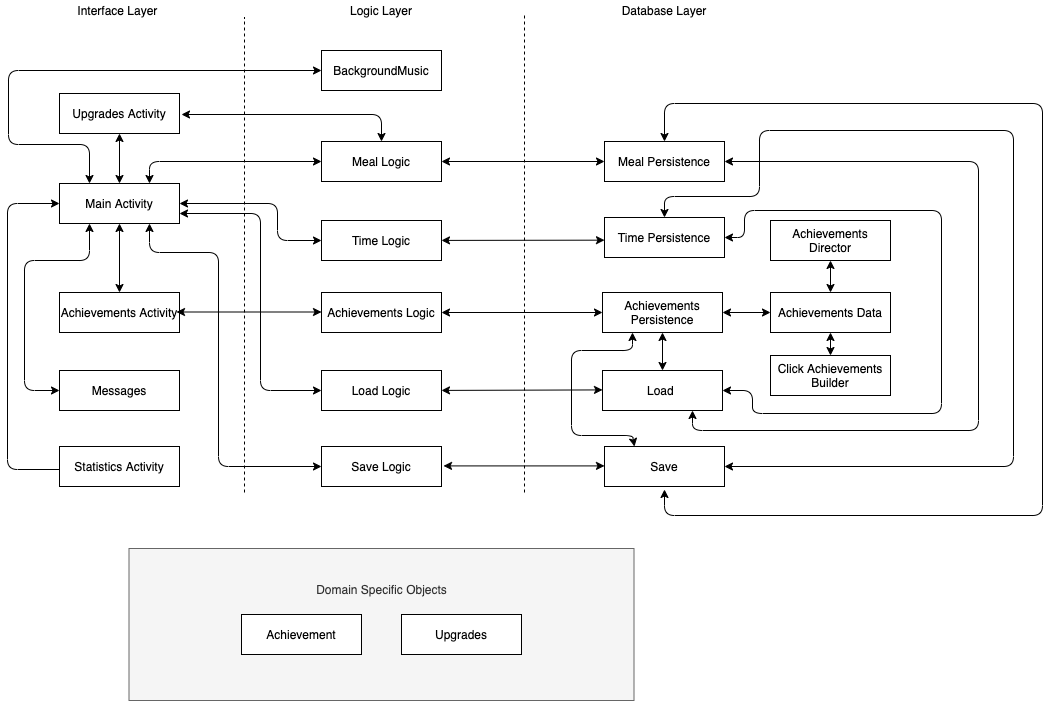

The diagram above was exported from draw.io. Its source (the exported page's mxGraphModel, read from the mxfile embedded in the PNG):
<mxGraphModel dx="1678" dy="942" grid="0" gridSize="10" guides="1" tooltips="1" connect="1" arrows="1" fold="1" page="1" pageScale="1" pageWidth="850" pageHeight="1100" background="#ffffff" math="0" shadow="0">
  <root>
    <mxCell id="0" />
    <mxCell id="1" parent="0" />
    <mxCell id="8PoII8MnSj257zplu-aF-1" value="" style="endArrow=none;dashed=1;html=1;" parent="1" edge="1">
      <mxGeometry width="50" height="50" relative="1" as="geometry">
        <mxPoint x="280" y="636" as="sourcePoint" />
        <mxPoint x="280" y="161" as="targetPoint" />
      </mxGeometry>
    </mxCell>
    <mxCell id="8PoII8MnSj257zplu-aF-2" value="" style="endArrow=none;dashed=1;html=1;" parent="1" edge="1">
      <mxGeometry width="50" height="50" relative="1" as="geometry">
        <mxPoint x="560" y="636" as="sourcePoint" />
        <mxPoint x="560" y="158" as="targetPoint" />
      </mxGeometry>
    </mxCell>
    <mxCell id="8PoII8MnSj257zplu-aF-5" value="Interface Layer&amp;nbsp;" style="text;html=1;strokeColor=none;fillColor=none;align=center;verticalAlign=middle;whiteSpace=wrap;rounded=0;" parent="1" vertex="1">
      <mxGeometry x="105" y="144" width="100" height="20" as="geometry" />
    </mxCell>
    <mxCell id="8PoII8MnSj257zplu-aF-6" value="Logic Layer" style="text;html=1;strokeColor=none;fillColor=none;align=center;verticalAlign=middle;whiteSpace=wrap;rounded=0;" parent="1" vertex="1">
      <mxGeometry x="372" y="144" width="90" height="20" as="geometry" />
    </mxCell>
    <mxCell id="8PoII8MnSj257zplu-aF-7" value="Database Layer" style="text;html=1;strokeColor=none;fillColor=none;align=center;verticalAlign=middle;whiteSpace=wrap;rounded=0;" parent="1" vertex="1">
      <mxGeometry x="650" y="144" width="100" height="20" as="geometry" />
    </mxCell>
    <mxCell id="8PoII8MnSj257zplu-aF-8" value="Main Activity" style="rounded=0;whiteSpace=wrap;html=1;" parent="1" vertex="1">
      <mxGeometry x="95" y="327" width="120" height="40" as="geometry" />
    </mxCell>
    <mxCell id="8PoII8MnSj257zplu-aF-9" value="Meal Persistence" style="rounded=0;whiteSpace=wrap;html=1;" parent="1" vertex="1">
      <mxGeometry x="640" y="285" width="120" height="40" as="geometry" />
    </mxCell>
    <mxCell id="8PoII8MnSj257zplu-aF-10" value="Statistics Activity" style="rounded=0;whiteSpace=wrap;html=1;" parent="1" vertex="1">
      <mxGeometry x="95" y="590" width="120" height="40" as="geometry" />
    </mxCell>
    <mxCell id="8PoII8MnSj257zplu-aF-12" value="Meal Logic" style="rounded=0;whiteSpace=wrap;html=1;" parent="1" vertex="1">
      <mxGeometry x="357" y="285" width="120" height="40" as="geometry" />
    </mxCell>
    <mxCell id="8PoII8MnSj257zplu-aF-14" value="Time Logic" style="rounded=0;whiteSpace=wrap;html=1;" parent="1" vertex="1">
      <mxGeometry x="357" y="364" width="120" height="40" as="geometry" />
    </mxCell>
    <mxCell id="bxbH7onyX8ue3WwYuVa5-5" value="Time Persistence" style="rounded=0;whiteSpace=wrap;html=1;" parent="1" vertex="1">
      <mxGeometry x="640" y="361" width="120" height="40" as="geometry" />
    </mxCell>
    <mxCell id="bxbH7onyX8ue3WwYuVa5-6" value="" style="endArrow=classic;startArrow=classic;html=1;entryX=0;entryY=0.5;entryDx=0;entryDy=0;exitX=1;exitY=0.5;exitDx=0;exitDy=0;" parent="1" source="8PoII8MnSj257zplu-aF-12" target="8PoII8MnSj257zplu-aF-9" edge="1">
      <mxGeometry width="50" height="50" relative="1" as="geometry">
        <mxPoint x="230" y="540" as="sourcePoint" />
        <mxPoint x="280" y="490" as="targetPoint" />
      </mxGeometry>
    </mxCell>
    <mxCell id="bxbH7onyX8ue3WwYuVa5-9" value="" style="endArrow=classic;startArrow=classic;html=1;entryX=0;entryY=0.5;entryDx=0;entryDy=0;" parent="1" source="8PoII8MnSj257zplu-aF-14" edge="1">
      <mxGeometry width="50" height="50" relative="1" as="geometry">
        <mxPoint x="482" y="384" as="sourcePoint" />
        <mxPoint x="640" y="383.65999999999997" as="targetPoint" />
      </mxGeometry>
    </mxCell>
    <mxCell id="bxbH7onyX8ue3WwYuVa5-10" value="" style="endArrow=classic;startArrow=classic;html=1;entryX=0;entryY=0.5;entryDx=0;entryDy=0;exitX=0.75;exitY=0;exitDx=0;exitDy=0;" parent="1" source="8PoII8MnSj257zplu-aF-8" target="8PoII8MnSj257zplu-aF-12" edge="1">
      <mxGeometry width="50" height="50" relative="1" as="geometry">
        <mxPoint x="210" y="312" as="sourcePoint" />
        <mxPoint x="330" y="390" as="targetPoint" />
        <Array as="points">
          <mxPoint x="185" y="305" />
        </Array>
      </mxGeometry>
    </mxCell>
    <mxCell id="bxbH7onyX8ue3WwYuVa5-17" value="" style="endArrow=classic;startArrow=classic;html=1;entryX=0;entryY=0.5;entryDx=0;entryDy=0;exitX=1;exitY=0.5;exitDx=0;exitDy=0;" parent="1" source="8PoII8MnSj257zplu-aF-8" target="8PoII8MnSj257zplu-aF-14" edge="1">
      <mxGeometry width="50" height="50" relative="1" as="geometry">
        <mxPoint x="260" y="480" as="sourcePoint" />
        <mxPoint x="310" y="430" as="targetPoint" />
        <Array as="points">
          <mxPoint x="313" y="347" />
          <mxPoint x="313" y="384" />
        </Array>
      </mxGeometry>
    </mxCell>
    <mxCell id="bxbH7onyX8ue3WwYuVa5-19" value="" style="endArrow=classic;html=1;entryX=0;entryY=0.5;entryDx=0;entryDy=0;" parent="1" edge="1" target="8PoII8MnSj257zplu-aF-8">
      <mxGeometry width="50" height="50" relative="1" as="geometry">
        <mxPoint x="95" y="613" as="sourcePoint" />
        <mxPoint x="95" y="332" as="targetPoint" />
        <Array as="points">
          <mxPoint x="43" y="613" />
          <mxPoint x="43" y="347" />
        </Array>
      </mxGeometry>
    </mxCell>
    <mxCell id="BSvS0D4GkOKzHCfSd6-G-1" value="Upgrades Activity" style="rounded=0;whiteSpace=wrap;html=1;" parent="1" vertex="1">
      <mxGeometry x="95" y="237" width="120" height="40" as="geometry" />
    </mxCell>
    <mxCell id="BSvS0D4GkOKzHCfSd6-G-2" value="Achievements Activity" style="rounded=0;whiteSpace=wrap;html=1;" parent="1" vertex="1">
      <mxGeometry x="95" y="436" width="120" height="40" as="geometry" />
    </mxCell>
    <mxCell id="BSvS0D4GkOKzHCfSd6-G-3" value="Achievements Logic" style="rounded=0;whiteSpace=wrap;html=1;" parent="1" vertex="1">
      <mxGeometry x="357" y="436" width="120" height="40" as="geometry" />
    </mxCell>
    <mxCell id="BSvS0D4GkOKzHCfSd6-G-5" value="Achievements Persistence" style="rounded=0;whiteSpace=wrap;html=1;" parent="1" vertex="1">
      <mxGeometry x="638" y="436" width="120" height="40" as="geometry" />
    </mxCell>
    <mxCell id="BSvS0D4GkOKzHCfSd6-G-6" value="" style="endArrow=classic;startArrow=classic;html=1;entryX=0;entryY=0.5;entryDx=0;entryDy=0;" parent="1" target="BSvS0D4GkOKzHCfSd6-G-5" edge="1">
      <mxGeometry width="50" height="50" relative="1" as="geometry">
        <mxPoint x="477" y="456" as="sourcePoint" />
        <mxPoint x="640" y="459.4999999999999" as="targetPoint" />
      </mxGeometry>
    </mxCell>
    <mxCell id="BSvS0D4GkOKzHCfSd6-G-7" value="" style="endArrow=classic;startArrow=classic;html=1;entryX=0.5;entryY=1;entryDx=0;entryDy=0;exitX=0.5;exitY=0;exitDx=0;exitDy=0;" parent="1" source="8PoII8MnSj257zplu-aF-8" target="BSvS0D4GkOKzHCfSd6-G-1" edge="1">
      <mxGeometry width="50" height="50" relative="1" as="geometry">
        <mxPoint x="359" y="496" as="sourcePoint" />
        <mxPoint x="409" y="446" as="targetPoint" />
      </mxGeometry>
    </mxCell>
    <mxCell id="BSvS0D4GkOKzHCfSd6-G-8" value="" style="endArrow=classic;startArrow=classic;html=1;entryX=0.5;entryY=1;entryDx=0;entryDy=0;exitX=0.5;exitY=0;exitDx=0;exitDy=0;" parent="1" source="BSvS0D4GkOKzHCfSd6-G-2" target="8PoII8MnSj257zplu-aF-8" edge="1">
      <mxGeometry width="50" height="50" relative="1" as="geometry">
        <mxPoint x="130" y="417" as="sourcePoint" />
        <mxPoint x="130" y="367" as="targetPoint" />
      </mxGeometry>
    </mxCell>
    <mxCell id="BSvS0D4GkOKzHCfSd6-G-9" value="" style="endArrow=classic;startArrow=classic;html=1;" parent="1" edge="1">
      <mxGeometry width="50" height="50" relative="1" as="geometry">
        <mxPoint x="212" y="455.5" as="sourcePoint" />
        <mxPoint x="357" y="455.5" as="targetPoint" />
      </mxGeometry>
    </mxCell>
    <mxCell id="BSvS0D4GkOKzHCfSd6-G-10" value="Domain Specific Objects&lt;br&gt;&lt;br&gt;&lt;br&gt;&lt;br&gt;&lt;br&gt;&lt;br&gt;" style="rounded=0;whiteSpace=wrap;html=1;fillColor=#f5f5f5;strokeColor=#666666;fontColor=#333333;" parent="1" vertex="1">
      <mxGeometry x="164.5" y="692" width="505" height="152" as="geometry" />
    </mxCell>
    <mxCell id="BSvS0D4GkOKzHCfSd6-G-12" value="Achievement" style="rounded=0;whiteSpace=wrap;html=1;" parent="1" vertex="1">
      <mxGeometry x="277" y="758" width="120" height="40" as="geometry" />
    </mxCell>
    <mxCell id="BSvS0D4GkOKzHCfSd6-G-13" value="Upgrades" style="rounded=0;whiteSpace=wrap;html=1;" parent="1" vertex="1">
      <mxGeometry x="437" y="758" width="120" height="40" as="geometry" />
    </mxCell>
    <mxCell id="BSvS0D4GkOKzHCfSd6-G-14" value="" style="endArrow=classic;startArrow=classic;html=1;entryX=0.5;entryY=0;entryDx=0;entryDy=0;" parent="1" target="8PoII8MnSj257zplu-aF-12" edge="1">
      <mxGeometry width="50" height="50" relative="1" as="geometry">
        <mxPoint x="217" y="258" as="sourcePoint" />
        <mxPoint x="409" y="432" as="targetPoint" />
        <Array as="points">
          <mxPoint x="417" y="258" />
        </Array>
      </mxGeometry>
    </mxCell>
    <mxCell id="x-eo_T731rqHaGaGK9TY-1" value="Save" style="rounded=0;whiteSpace=wrap;html=1;" parent="1" vertex="1">
      <mxGeometry x="640" y="590" width="120" height="40" as="geometry" />
    </mxCell>
    <mxCell id="x-eo_T731rqHaGaGK9TY-2" value="Load&amp;nbsp;" style="rounded=0;whiteSpace=wrap;html=1;" parent="1" vertex="1">
      <mxGeometry x="638" y="514" width="120" height="40" as="geometry" />
    </mxCell>
    <mxCell id="x-eo_T731rqHaGaGK9TY-3" value="Load Logic" style="rounded=0;whiteSpace=wrap;html=1;" parent="1" vertex="1">
      <mxGeometry x="357" y="514" width="120" height="40" as="geometry" />
    </mxCell>
    <mxCell id="x-eo_T731rqHaGaGK9TY-4" value="Save Logic" style="rounded=0;whiteSpace=wrap;html=1;" parent="1" vertex="1">
      <mxGeometry x="357" y="590" width="120" height="40" as="geometry" />
    </mxCell>
    <mxCell id="x-eo_T731rqHaGaGK9TY-5" value="BackgroundMusic" style="rounded=0;whiteSpace=wrap;html=1;" parent="1" vertex="1">
      <mxGeometry x="357" y="194" width="120" height="40" as="geometry" />
    </mxCell>
    <mxCell id="x-eo_T731rqHaGaGK9TY-6" value="" style="endArrow=classic;startArrow=classic;html=1;entryX=0;entryY=0.5;entryDx=0;entryDy=0;exitX=0.25;exitY=0;exitDx=0;exitDy=0;" parent="1" source="8PoII8MnSj257zplu-aF-8" target="x-eo_T731rqHaGaGK9TY-5" edge="1">
      <mxGeometry width="50" height="50" relative="1" as="geometry">
        <mxPoint x="63" y="214" as="sourcePoint" />
        <mxPoint x="449" y="461" as="targetPoint" />
        <Array as="points">
          <mxPoint x="125" y="288" />
          <mxPoint x="44" y="288" />
          <mxPoint x="44" y="214" />
        </Array>
      </mxGeometry>
    </mxCell>
    <mxCell id="zWwb0KggZp_3W3u3eBzd-2" value="" style="endArrow=classic;startArrow=classic;html=1;entryX=0;entryY=0.5;entryDx=0;entryDy=0;" edge="1" parent="1">
      <mxGeometry width="50" height="50" relative="1" as="geometry">
        <mxPoint x="477" y="533.91" as="sourcePoint" />
        <mxPoint x="638" y="533.41" as="targetPoint" />
      </mxGeometry>
    </mxCell>
    <mxCell id="zWwb0KggZp_3W3u3eBzd-3" value="" style="endArrow=classic;startArrow=classic;html=1;entryX=0;entryY=0.5;entryDx=0;entryDy=0;" edge="1" parent="1">
      <mxGeometry width="50" height="50" relative="1" as="geometry">
        <mxPoint x="479" y="609.41" as="sourcePoint" />
        <mxPoint x="640" y="609.41" as="targetPoint" />
      </mxGeometry>
    </mxCell>
    <mxCell id="zWwb0KggZp_3W3u3eBzd-4" value="Achievements Data" style="rounded=0;whiteSpace=wrap;html=1;" vertex="1" parent="1">
      <mxGeometry x="806" y="436" width="120" height="40" as="geometry" />
    </mxCell>
    <mxCell id="zWwb0KggZp_3W3u3eBzd-5" value="Click Achievements Builder" style="rounded=0;whiteSpace=wrap;html=1;" vertex="1" parent="1">
      <mxGeometry x="806" y="499" width="120" height="40" as="geometry" />
    </mxCell>
    <mxCell id="zWwb0KggZp_3W3u3eBzd-6" value="Achievements Director" style="rounded=0;whiteSpace=wrap;html=1;" vertex="1" parent="1">
      <mxGeometry x="806" y="364" width="120" height="40" as="geometry" />
    </mxCell>
    <mxCell id="zWwb0KggZp_3W3u3eBzd-7" value="" style="endArrow=classic;startArrow=classic;html=1;entryX=0.5;entryY=1;entryDx=0;entryDy=0;" edge="1" parent="1" source="zWwb0KggZp_3W3u3eBzd-5" target="zWwb0KggZp_3W3u3eBzd-4">
      <mxGeometry width="50" height="50" relative="1" as="geometry">
        <mxPoint x="866" y="478.28932188134524" as="sourcePoint" />
        <mxPoint x="866" y="483" as="targetPoint" />
      </mxGeometry>
    </mxCell>
    <mxCell id="zWwb0KggZp_3W3u3eBzd-8" value="" style="endArrow=classic;startArrow=classic;html=1;entryX=0.5;entryY=1;entryDx=0;entryDy=0;exitX=0.5;exitY=0;exitDx=0;exitDy=0;" edge="1" parent="1" source="zWwb0KggZp_3W3u3eBzd-4" target="zWwb0KggZp_3W3u3eBzd-6">
      <mxGeometry width="50" height="50" relative="1" as="geometry">
        <mxPoint x="876" y="509" as="sourcePoint" />
        <mxPoint x="876" y="486" as="targetPoint" />
      </mxGeometry>
    </mxCell>
    <mxCell id="zWwb0KggZp_3W3u3eBzd-9" value="" style="endArrow=classic;startArrow=classic;html=1;entryX=1;entryY=0.5;entryDx=0;entryDy=0;exitX=0;exitY=0.5;exitDx=0;exitDy=0;" edge="1" parent="1" source="zWwb0KggZp_3W3u3eBzd-4" target="BSvS0D4GkOKzHCfSd6-G-5">
      <mxGeometry width="50" height="50" relative="1" as="geometry">
        <mxPoint x="876" y="446" as="sourcePoint" />
        <mxPoint x="876" y="414" as="targetPoint" />
      </mxGeometry>
    </mxCell>
    <mxCell id="zWwb0KggZp_3W3u3eBzd-10" value="Messages" style="rounded=0;whiteSpace=wrap;html=1;" vertex="1" parent="1">
      <mxGeometry x="95" y="514" width="120" height="40" as="geometry" />
    </mxCell>
    <mxCell id="zWwb0KggZp_3W3u3eBzd-11" value="" style="endArrow=classic;startArrow=classic;html=1;entryX=0.25;entryY=1;entryDx=0;entryDy=0;exitX=0;exitY=0.5;exitDx=0;exitDy=0;" edge="1" parent="1" source="zWwb0KggZp_3W3u3eBzd-10" target="8PoII8MnSj257zplu-aF-8">
      <mxGeometry width="50" height="50" relative="1" as="geometry">
        <mxPoint x="380" y="488" as="sourcePoint" />
        <mxPoint x="430" y="438" as="targetPoint" />
        <Array as="points">
          <mxPoint x="60" y="534" />
          <mxPoint x="60" y="404" />
          <mxPoint x="125" y="404" />
        </Array>
      </mxGeometry>
    </mxCell>
    <mxCell id="zWwb0KggZp_3W3u3eBzd-12" value="" style="endArrow=classic;startArrow=classic;html=1;entryX=0.5;entryY=1;entryDx=0;entryDy=0;exitX=0.5;exitY=0;exitDx=0;exitDy=0;" edge="1" parent="1" source="x-eo_T731rqHaGaGK9TY-2" target="BSvS0D4GkOKzHCfSd6-G-5">
      <mxGeometry width="50" height="50" relative="1" as="geometry">
        <mxPoint x="209" y="474" as="sourcePoint" />
        <mxPoint x="259" y="424" as="targetPoint" />
      </mxGeometry>
    </mxCell>
    <mxCell id="zWwb0KggZp_3W3u3eBzd-13" value="" style="endArrow=classic;startArrow=classic;html=1;entryX=1;entryY=0.5;entryDx=0;entryDy=0;exitX=1;exitY=0.5;exitDx=0;exitDy=0;" edge="1" parent="1" source="x-eo_T731rqHaGaGK9TY-2" target="bxbH7onyX8ue3WwYuVa5-5">
      <mxGeometry width="50" height="50" relative="1" as="geometry">
        <mxPoint x="915" y="306" as="sourcePoint" />
        <mxPoint x="708" y="486" as="targetPoint" />
        <Array as="points">
          <mxPoint x="788" y="534" />
          <mxPoint x="788" y="557" />
          <mxPoint x="977" y="557" />
          <mxPoint x="977" y="354" />
          <mxPoint x="780" y="354" />
          <mxPoint x="780" y="381" />
        </Array>
      </mxGeometry>
    </mxCell>
    <mxCell id="zWwb0KggZp_3W3u3eBzd-14" value="" style="endArrow=classic;startArrow=classic;html=1;entryX=1;entryY=0.5;entryDx=0;entryDy=0;exitX=0.75;exitY=1;exitDx=0;exitDy=0;" edge="1" parent="1" source="x-eo_T731rqHaGaGK9TY-2">
      <mxGeometry width="50" height="50" relative="1" as="geometry">
        <mxPoint x="914.9999999999995" y="230" as="sourcePoint" />
        <mxPoint x="760.0000000000005" y="305" as="targetPoint" />
        <Array as="points">
          <mxPoint x="728" y="574" />
          <mxPoint x="1014" y="574" />
          <mxPoint x="1014" y="305" />
        </Array>
      </mxGeometry>
    </mxCell>
    <mxCell id="zWwb0KggZp_3W3u3eBzd-15" value="" style="endArrow=classic;startArrow=classic;html=1;entryX=0.5;entryY=0;entryDx=0;entryDy=0;" edge="1" parent="1" target="8PoII8MnSj257zplu-aF-9">
      <mxGeometry width="50" height="50" relative="1" as="geometry">
        <mxPoint x="700" y="633" as="sourcePoint" />
        <mxPoint x="259" y="424" as="targetPoint" />
        <Array as="points">
          <mxPoint x="700" y="659" />
          <mxPoint x="1078" y="659" />
          <mxPoint x="1078" y="247" />
          <mxPoint x="700" y="247" />
        </Array>
      </mxGeometry>
    </mxCell>
    <mxCell id="zWwb0KggZp_3W3u3eBzd-16" value="" style="endArrow=classic;startArrow=classic;html=1;entryX=0.25;entryY=1;entryDx=0;entryDy=0;exitX=0.25;exitY=0;exitDx=0;exitDy=0;" edge="1" parent="1" source="x-eo_T731rqHaGaGK9TY-1" target="BSvS0D4GkOKzHCfSd6-G-5">
      <mxGeometry width="50" height="50" relative="1" as="geometry">
        <mxPoint x="296" y="474" as="sourcePoint" />
        <mxPoint x="346" y="424" as="targetPoint" />
        <Array as="points">
          <mxPoint x="668" y="579" />
          <mxPoint x="607" y="579" />
          <mxPoint x="607" y="494" />
          <mxPoint x="668" y="494" />
        </Array>
      </mxGeometry>
    </mxCell>
    <mxCell id="zWwb0KggZp_3W3u3eBzd-17" value="" style="endArrow=classic;startArrow=classic;html=1;exitX=0;exitY=0.5;exitDx=0;exitDy=0;entryX=1;entryY=0.75;entryDx=0;entryDy=0;" edge="1" parent="1" source="x-eo_T731rqHaGaGK9TY-3" target="8PoII8MnSj257zplu-aF-8">
      <mxGeometry width="50" height="50" relative="1" as="geometry">
        <mxPoint x="296" y="474" as="sourcePoint" />
        <mxPoint x="346" y="424" as="targetPoint" />
        <Array as="points">
          <mxPoint x="296" y="534" />
          <mxPoint x="296" y="357" />
        </Array>
      </mxGeometry>
    </mxCell>
    <mxCell id="zWwb0KggZp_3W3u3eBzd-18" value="" style="endArrow=classic;startArrow=classic;html=1;entryX=0;entryY=0.5;entryDx=0;entryDy=0;exitX=0.75;exitY=1;exitDx=0;exitDy=0;" edge="1" parent="1" source="8PoII8MnSj257zplu-aF-8" target="x-eo_T731rqHaGaGK9TY-4">
      <mxGeometry width="50" height="50" relative="1" as="geometry">
        <mxPoint x="268" y="610" as="sourcePoint" />
        <mxPoint x="318" y="560" as="targetPoint" />
        <Array as="points">
          <mxPoint x="185" y="396" />
          <mxPoint x="254" y="396" />
          <mxPoint x="254" y="610" />
        </Array>
      </mxGeometry>
    </mxCell>
    <mxCell id="zWwb0KggZp_3W3u3eBzd-19" value="" style="endArrow=classic;startArrow=classic;html=1;entryX=0.5;entryY=0;entryDx=0;entryDy=0;exitX=1;exitY=0.5;exitDx=0;exitDy=0;" edge="1" parent="1" source="x-eo_T731rqHaGaGK9TY-1" target="bxbH7onyX8ue3WwYuVa5-5">
      <mxGeometry width="50" height="50" relative="1" as="geometry">
        <mxPoint x="296" y="474" as="sourcePoint" />
        <mxPoint x="346" y="424" as="targetPoint" />
        <Array as="points">
          <mxPoint x="1049" y="610" />
          <mxPoint x="1049" y="274" />
          <mxPoint x="795" y="274" />
          <mxPoint x="795" y="340" />
          <mxPoint x="700" y="340" />
        </Array>
      </mxGeometry>
    </mxCell>
  </root>
</mxGraphModel>